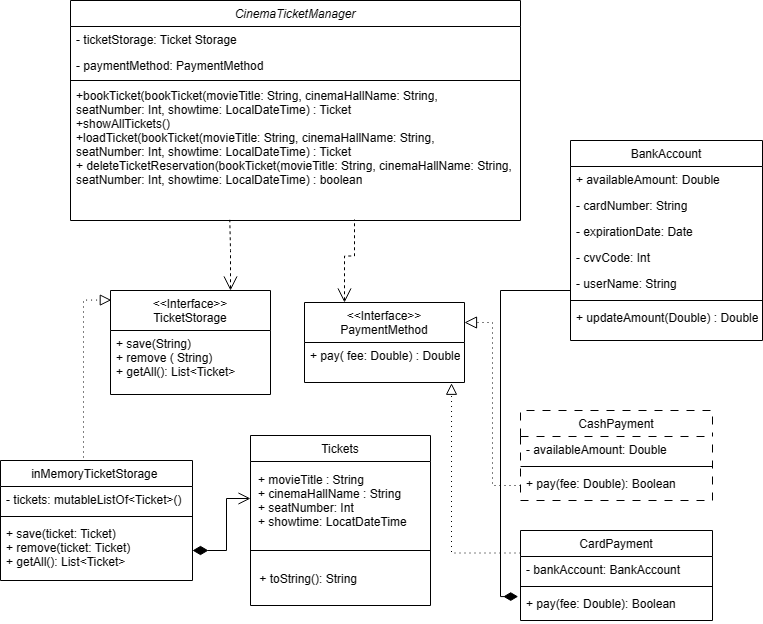

The diagram above was exported from draw.io. Its source (the exported page's mxGraphModel, read from the mxfile embedded in the PNG):
<mxGraphModel dx="1138" dy="637" grid="1" gridSize="10" guides="1" tooltips="1" connect="1" arrows="1" fold="1" page="1" pageScale="1" pageWidth="827" pageHeight="1169" math="0" shadow="0">
  <root>
    <mxCell id="WIyWlLk6GJQsqaUBKTNV-0" />
    <mxCell id="WIyWlLk6GJQsqaUBKTNV-1" parent="WIyWlLk6GJQsqaUBKTNV-0" />
    <mxCell id="zkfFHV4jXpPFQw0GAbJ--0" value="CinemaTicketManager" style="swimlane;fontStyle=2;align=center;verticalAlign=top;childLayout=stackLayout;horizontal=1;startSize=26;horizontalStack=0;resizeParent=1;resizeLast=0;collapsible=1;marginBottom=0;rounded=0;shadow=0;strokeWidth=1;" parent="WIyWlLk6GJQsqaUBKTNV-1" vertex="1">
      <mxGeometry x="100" y="30" width="450" height="220" as="geometry">
        <mxRectangle x="230" y="140" width="160" height="26" as="alternateBounds" />
      </mxGeometry>
    </mxCell>
    <mxCell id="zkfFHV4jXpPFQw0GAbJ--1" value="- ticketStorage: Ticket Storage" style="text;align=left;verticalAlign=top;spacingLeft=4;spacingRight=4;overflow=hidden;rotatable=0;points=[[0,0.5],[1,0.5]];portConstraint=eastwest;" parent="zkfFHV4jXpPFQw0GAbJ--0" vertex="1">
      <mxGeometry y="26" width="450" height="26" as="geometry" />
    </mxCell>
    <mxCell id="zkfFHV4jXpPFQw0GAbJ--2" value="- paymentMethod: PaymentMethod" style="text;align=left;verticalAlign=top;spacingLeft=4;spacingRight=4;overflow=hidden;rotatable=0;points=[[0,0.5],[1,0.5]];portConstraint=eastwest;rounded=0;shadow=0;html=0;" parent="zkfFHV4jXpPFQw0GAbJ--0" vertex="1">
      <mxGeometry y="52" width="450" height="26" as="geometry" />
    </mxCell>
    <mxCell id="zkfFHV4jXpPFQw0GAbJ--4" value="" style="line;html=1;strokeWidth=1;align=left;verticalAlign=middle;spacingTop=-1;spacingLeft=3;spacingRight=3;rotatable=0;labelPosition=right;points=[];portConstraint=eastwest;" parent="zkfFHV4jXpPFQw0GAbJ--0" vertex="1">
      <mxGeometry y="78" width="450" height="4" as="geometry" />
    </mxCell>
    <mxCell id="zkfFHV4jXpPFQw0GAbJ--5" value="+bookTicket(bookTicket(movieTitle: String, cinemaHallName: String,&#10;seatNumber: Int, showtime: LocalDateTime) : Ticket&#10;+showAllTickets()&#10;+loadTicket(bookTicket(movieTitle: String, cinemaHallName: String,&#10;seatNumber: Int, showtime: LocalDateTime) : Ticket&#10;+ deleteTicketReservation(bookTicket(movieTitle: String, cinemaHallName: String,&#10;seatNumber: Int, showtime: LocalDateTime) : boolean" style="text;align=left;verticalAlign=top;spacingLeft=4;spacingRight=4;overflow=hidden;rotatable=0;points=[[0,0.5],[1,0.5]];portConstraint=eastwest;" parent="zkfFHV4jXpPFQw0GAbJ--0" vertex="1">
      <mxGeometry y="82" width="450" height="138" as="geometry" />
    </mxCell>
    <mxCell id="uur9XSWN75rOdXlmwkEr-31" style="edgeStyle=orthogonalEdgeStyle;rounded=0;orthogonalLoop=1;jettySize=auto;html=1;exitX=0.75;exitY=0;exitDx=0;exitDy=0;entryX=0.354;entryY=0.995;entryDx=0;entryDy=0;entryPerimeter=0;startArrow=open;startFill=0;endArrow=none;endFill=0;startSize=12;dashed=1;" edge="1" parent="WIyWlLk6GJQsqaUBKTNV-1" source="zkfFHV4jXpPFQw0GAbJ--6" target="zkfFHV4jXpPFQw0GAbJ--5">
      <mxGeometry relative="1" as="geometry" />
    </mxCell>
    <mxCell id="zkfFHV4jXpPFQw0GAbJ--6" value="&lt;&lt;Interface&gt;&gt;&#10;TicketStorage" style="swimlane;fontStyle=0;align=center;verticalAlign=top;childLayout=stackLayout;horizontal=1;startSize=40;horizontalStack=0;resizeParent=1;resizeLast=0;collapsible=1;marginBottom=0;rounded=0;shadow=0;strokeWidth=1;" parent="WIyWlLk6GJQsqaUBKTNV-1" vertex="1">
      <mxGeometry x="140" y="320" width="160" height="104" as="geometry">
        <mxRectangle x="130" y="380" width="160" height="26" as="alternateBounds" />
      </mxGeometry>
    </mxCell>
    <mxCell id="zkfFHV4jXpPFQw0GAbJ--10" value="+ save(String)&#10;+ remove ( String)&#10;+ getAll(): List&lt;Ticket&gt;" style="text;align=left;verticalAlign=top;spacingLeft=4;spacingRight=4;overflow=hidden;rotatable=0;points=[[0,0.5],[1,0.5]];portConstraint=eastwest;fontStyle=0" parent="zkfFHV4jXpPFQw0GAbJ--6" vertex="1">
      <mxGeometry y="40" width="160" height="64" as="geometry" />
    </mxCell>
    <mxCell id="zkfFHV4jXpPFQw0GAbJ--13" value="Tickets" style="swimlane;fontStyle=0;align=center;verticalAlign=top;childLayout=stackLayout;horizontal=1;startSize=26;horizontalStack=0;resizeParent=1;resizeLast=0;collapsible=1;marginBottom=0;rounded=0;shadow=0;strokeWidth=1;" parent="WIyWlLk6GJQsqaUBKTNV-1" vertex="1">
      <mxGeometry x="280" y="465" width="180" height="170" as="geometry">
        <mxRectangle x="340" y="380" width="170" height="26" as="alternateBounds" />
      </mxGeometry>
    </mxCell>
    <mxCell id="zkfFHV4jXpPFQw0GAbJ--14" value="+ movieTitle : String&#10;+ cinemaHallName : String&#10;+ seatNumber: Int&#10;+ showtime: LocatDateTime" style="text;align=left;verticalAlign=top;spacingLeft=4;spacingRight=4;overflow=hidden;rotatable=0;points=[[0,0.5],[1,0.5]];portConstraint=eastwest;spacingTop=3;spacing=4;" parent="zkfFHV4jXpPFQw0GAbJ--13" vertex="1">
      <mxGeometry y="26" width="180" height="74" as="geometry" />
    </mxCell>
    <mxCell id="zkfFHV4jXpPFQw0GAbJ--15" value="" style="line;html=1;strokeWidth=1;align=left;verticalAlign=middle;spacingTop=-1;spacingLeft=3;spacingRight=3;rotatable=0;labelPosition=right;points=[];portConstraint=eastwest;" parent="zkfFHV4jXpPFQw0GAbJ--13" vertex="1">
      <mxGeometry y="100" width="180" height="30" as="geometry" />
    </mxCell>
    <mxCell id="4sYizUwnEQdXUnw2h0hM-6" value=" + toString(): String&#10;" style="text;align=left;verticalAlign=top;spacingLeft=4;spacingRight=4;overflow=hidden;rotatable=0;points=[[0,0.5],[1,0.5]];portConstraint=eastwest;" parent="zkfFHV4jXpPFQw0GAbJ--13" vertex="1">
      <mxGeometry y="130" width="180" height="20" as="geometry" />
    </mxCell>
    <mxCell id="zkfFHV4jXpPFQw0GAbJ--17" value="BankAccount" style="swimlane;fontStyle=0;align=center;verticalAlign=top;childLayout=stackLayout;horizontal=1;startSize=26;horizontalStack=0;resizeParent=1;resizeLast=0;collapsible=1;marginBottom=0;rounded=0;shadow=0;strokeWidth=1;" parent="WIyWlLk6GJQsqaUBKTNV-1" vertex="1">
      <mxGeometry x="600" y="170" width="192" height="200" as="geometry">
        <mxRectangle x="550" y="140" width="160" height="26" as="alternateBounds" />
      </mxGeometry>
    </mxCell>
    <mxCell id="zkfFHV4jXpPFQw0GAbJ--18" value="+ availableAmount: Double" style="text;align=left;verticalAlign=top;spacingLeft=4;spacingRight=4;overflow=hidden;rotatable=0;points=[[0,0.5],[1,0.5]];portConstraint=eastwest;" parent="zkfFHV4jXpPFQw0GAbJ--17" vertex="1">
      <mxGeometry y="26" width="192" height="26" as="geometry" />
    </mxCell>
    <mxCell id="zkfFHV4jXpPFQw0GAbJ--19" value="- cardNumber: String" style="text;align=left;verticalAlign=top;spacingLeft=4;spacingRight=4;overflow=hidden;rotatable=0;points=[[0,0.5],[1,0.5]];portConstraint=eastwest;rounded=0;shadow=0;html=0;" parent="zkfFHV4jXpPFQw0GAbJ--17" vertex="1">
      <mxGeometry y="52" width="192" height="26" as="geometry" />
    </mxCell>
    <mxCell id="zkfFHV4jXpPFQw0GAbJ--20" value="- expirationDate: Date" style="text;align=left;verticalAlign=top;spacingLeft=4;spacingRight=4;overflow=hidden;rotatable=0;points=[[0,0.5],[1,0.5]];portConstraint=eastwest;rounded=0;shadow=0;html=0;" parent="zkfFHV4jXpPFQw0GAbJ--17" vertex="1">
      <mxGeometry y="78" width="192" height="26" as="geometry" />
    </mxCell>
    <mxCell id="zkfFHV4jXpPFQw0GAbJ--21" value="- cvvCode: Int" style="text;align=left;verticalAlign=top;spacingLeft=4;spacingRight=4;overflow=hidden;rotatable=0;points=[[0,0.5],[1,0.5]];portConstraint=eastwest;rounded=0;shadow=0;html=0;" parent="zkfFHV4jXpPFQw0GAbJ--17" vertex="1">
      <mxGeometry y="104" width="192" height="26" as="geometry" />
    </mxCell>
    <mxCell id="zkfFHV4jXpPFQw0GAbJ--22" value="- userName: String" style="text;align=left;verticalAlign=top;spacingLeft=4;spacingRight=4;overflow=hidden;rotatable=0;points=[[0,0.5],[1,0.5]];portConstraint=eastwest;rounded=0;shadow=0;html=0;" parent="zkfFHV4jXpPFQw0GAbJ--17" vertex="1">
      <mxGeometry y="130" width="192" height="26" as="geometry" />
    </mxCell>
    <mxCell id="zkfFHV4jXpPFQw0GAbJ--23" value="" style="line;html=1;strokeWidth=1;align=left;verticalAlign=middle;spacingTop=-1;spacingLeft=3;spacingRight=3;rotatable=0;labelPosition=right;points=[];portConstraint=eastwest;" parent="zkfFHV4jXpPFQw0GAbJ--17" vertex="1">
      <mxGeometry y="156" width="192" height="8" as="geometry" />
    </mxCell>
    <mxCell id="zkfFHV4jXpPFQw0GAbJ--24" value="+ updateAmount(Double) : Double" style="text;align=left;verticalAlign=top;spacingLeft=4;spacingRight=4;overflow=hidden;rotatable=0;points=[[0,0.5],[1,0.5]];portConstraint=eastwest;" parent="zkfFHV4jXpPFQw0GAbJ--17" vertex="1">
      <mxGeometry y="164" width="192" height="26" as="geometry" />
    </mxCell>
    <mxCell id="uur9XSWN75rOdXlmwkEr-3" value="inMemoryTicketStorage " style="swimlane;fontStyle=0;align=center;verticalAlign=top;childLayout=stackLayout;horizontal=1;startSize=26;horizontalStack=0;resizeParent=1;resizeLast=0;collapsible=1;marginBottom=0;rounded=0;shadow=0;strokeWidth=1;" vertex="1" parent="WIyWlLk6GJQsqaUBKTNV-1">
      <mxGeometry x="30" y="490" width="192" height="120" as="geometry">
        <mxRectangle x="550" y="140" width="160" height="26" as="alternateBounds" />
      </mxGeometry>
    </mxCell>
    <mxCell id="uur9XSWN75rOdXlmwkEr-4" value="- tickets: mutableListOf&lt;Ticket&gt;()" style="text;align=left;verticalAlign=top;spacingLeft=4;spacingRight=4;overflow=hidden;rotatable=0;points=[[0,0.5],[1,0.5]];portConstraint=eastwest;" vertex="1" parent="uur9XSWN75rOdXlmwkEr-3">
      <mxGeometry y="26" width="192" height="26" as="geometry" />
    </mxCell>
    <mxCell id="uur9XSWN75rOdXlmwkEr-9" value="" style="line;html=1;strokeWidth=1;align=left;verticalAlign=middle;spacingTop=-1;spacingLeft=3;spacingRight=3;rotatable=0;labelPosition=right;points=[];portConstraint=eastwest;" vertex="1" parent="uur9XSWN75rOdXlmwkEr-3">
      <mxGeometry y="52" width="192" height="8" as="geometry" />
    </mxCell>
    <mxCell id="uur9XSWN75rOdXlmwkEr-10" value="+ save(ticket: Ticket)&#10;+ remove(ticket: Ticket)&#10;+ getAll(): List&lt;Ticket&gt;" style="text;align=left;verticalAlign=top;spacingLeft=4;spacingRight=4;overflow=hidden;rotatable=0;points=[[0,0.5],[1,0.5]];portConstraint=eastwest;" vertex="1" parent="uur9XSWN75rOdXlmwkEr-3">
      <mxGeometry y="60" width="192" height="60" as="geometry" />
    </mxCell>
    <mxCell id="uur9XSWN75rOdXlmwkEr-11" value="&lt;&lt;Interface&gt;&gt;&#10;PaymentMethod" style="swimlane;fontStyle=0;align=center;verticalAlign=top;childLayout=stackLayout;horizontal=1;startSize=40;horizontalStack=0;resizeParent=1;resizeLast=0;collapsible=1;marginBottom=0;rounded=0;shadow=0;strokeWidth=1;" vertex="1" parent="WIyWlLk6GJQsqaUBKTNV-1">
      <mxGeometry x="334" y="332" width="160" height="80" as="geometry">
        <mxRectangle x="130" y="380" width="160" height="26" as="alternateBounds" />
      </mxGeometry>
    </mxCell>
    <mxCell id="uur9XSWN75rOdXlmwkEr-12" value="+ pay( fee: Double) : Double" style="text;align=left;verticalAlign=top;spacingLeft=4;spacingRight=4;overflow=hidden;rotatable=0;points=[[0,0.5],[1,0.5]];portConstraint=eastwest;fontStyle=0" vertex="1" parent="uur9XSWN75rOdXlmwkEr-11">
      <mxGeometry y="40" width="160" height="40" as="geometry" />
    </mxCell>
    <mxCell id="uur9XSWN75rOdXlmwkEr-13" value="CashPayment" style="swimlane;fontStyle=0;align=center;verticalAlign=top;childLayout=stackLayout;horizontal=1;startSize=26;horizontalStack=0;resizeParent=1;resizeLast=0;collapsible=1;marginBottom=0;rounded=0;shadow=0;strokeWidth=1;dashed=1;dashPattern=8 8;" vertex="1" parent="WIyWlLk6GJQsqaUBKTNV-1">
      <mxGeometry x="550" y="440" width="192" height="90" as="geometry">
        <mxRectangle x="550" y="140" width="160" height="26" as="alternateBounds" />
      </mxGeometry>
    </mxCell>
    <mxCell id="uur9XSWN75rOdXlmwkEr-14" value="- availableAmount: Double" style="text;align=left;verticalAlign=top;spacingLeft=4;spacingRight=4;overflow=hidden;rotatable=0;points=[[0,0.5],[1,0.5]];portConstraint=eastwest;" vertex="1" parent="uur9XSWN75rOdXlmwkEr-13">
      <mxGeometry y="26" width="192" height="26" as="geometry" />
    </mxCell>
    <mxCell id="uur9XSWN75rOdXlmwkEr-15" value="" style="line;html=1;strokeWidth=1;align=left;verticalAlign=middle;spacingTop=-1;spacingLeft=3;spacingRight=3;rotatable=0;labelPosition=right;points=[];portConstraint=eastwest;" vertex="1" parent="uur9XSWN75rOdXlmwkEr-13">
      <mxGeometry y="52" width="192" height="8" as="geometry" />
    </mxCell>
    <mxCell id="uur9XSWN75rOdXlmwkEr-16" value="+ pay(fee: Double): Boolean" style="text;align=left;verticalAlign=top;spacingLeft=4;spacingRight=4;overflow=hidden;rotatable=0;points=[[0,0.5],[1,0.5]];portConstraint=eastwest;" vertex="1" parent="uur9XSWN75rOdXlmwkEr-13">
      <mxGeometry y="60" width="192" height="30" as="geometry" />
    </mxCell>
    <mxCell id="uur9XSWN75rOdXlmwkEr-17" value="CardPayment" style="swimlane;fontStyle=0;align=center;verticalAlign=top;childLayout=stackLayout;horizontal=1;startSize=26;horizontalStack=0;resizeParent=1;resizeLast=0;collapsible=1;marginBottom=0;rounded=0;shadow=0;strokeWidth=1;" vertex="1" parent="WIyWlLk6GJQsqaUBKTNV-1">
      <mxGeometry x="550" y="560" width="192" height="90" as="geometry">
        <mxRectangle x="550" y="140" width="160" height="26" as="alternateBounds" />
      </mxGeometry>
    </mxCell>
    <mxCell id="uur9XSWN75rOdXlmwkEr-18" value="- bankAccount: BankAccount" style="text;align=left;verticalAlign=top;spacingLeft=4;spacingRight=4;overflow=hidden;rotatable=0;points=[[0,0.5],[1,0.5]];portConstraint=eastwest;" vertex="1" parent="uur9XSWN75rOdXlmwkEr-17">
      <mxGeometry y="26" width="192" height="26" as="geometry" />
    </mxCell>
    <mxCell id="uur9XSWN75rOdXlmwkEr-19" value="" style="line;html=1;strokeWidth=1;align=left;verticalAlign=middle;spacingTop=-1;spacingLeft=3;spacingRight=3;rotatable=0;labelPosition=right;points=[];portConstraint=eastwest;" vertex="1" parent="uur9XSWN75rOdXlmwkEr-17">
      <mxGeometry y="52" width="192" height="8" as="geometry" />
    </mxCell>
    <mxCell id="uur9XSWN75rOdXlmwkEr-20" value="+ pay(fee: Double): Boolean" style="text;align=left;verticalAlign=top;spacingLeft=4;spacingRight=4;overflow=hidden;rotatable=0;points=[[0,0.5],[1,0.5]];portConstraint=eastwest;" vertex="1" parent="uur9XSWN75rOdXlmwkEr-17">
      <mxGeometry y="60" width="192" height="30" as="geometry" />
    </mxCell>
    <mxCell id="uur9XSWN75rOdXlmwkEr-21" style="edgeStyle=orthogonalEdgeStyle;rounded=0;orthogonalLoop=1;jettySize=auto;html=1;exitX=0;exitY=0.5;exitDx=0;exitDy=0;entryX=1;entryY=0.25;entryDx=0;entryDy=0;endArrow=block;endFill=0;dashed=1;dashPattern=1 4;strokeWidth=1;endSize=10;" edge="1" parent="WIyWlLk6GJQsqaUBKTNV-1" source="uur9XSWN75rOdXlmwkEr-16" target="uur9XSWN75rOdXlmwkEr-11">
      <mxGeometry relative="1" as="geometry" />
    </mxCell>
    <mxCell id="uur9XSWN75rOdXlmwkEr-22" style="edgeStyle=orthogonalEdgeStyle;rounded=0;orthogonalLoop=1;jettySize=auto;html=1;exitX=0;exitY=0.25;exitDx=0;exitDy=0;entryX=0.919;entryY=1.019;entryDx=0;entryDy=0;endArrow=block;endFill=0;dashed=1;dashPattern=1 4;entryPerimeter=0;strokeWidth=1;targetPerimeterSpacing=9;endSize=9;" edge="1" parent="WIyWlLk6GJQsqaUBKTNV-1" source="uur9XSWN75rOdXlmwkEr-17" target="uur9XSWN75rOdXlmwkEr-12">
      <mxGeometry relative="1" as="geometry">
        <mxPoint x="560" y="525" as="sourcePoint" />
        <mxPoint x="504" y="362" as="targetPoint" />
      </mxGeometry>
    </mxCell>
    <mxCell id="uur9XSWN75rOdXlmwkEr-23" style="edgeStyle=orthogonalEdgeStyle;rounded=0;orthogonalLoop=1;jettySize=auto;html=1;exitX=0;exitY=0.5;exitDx=0;exitDy=0;entryX=0.005;entryY=0.092;entryDx=0;entryDy=0;endArrow=block;endFill=0;dashed=1;dashPattern=1 4;entryPerimeter=0;endSize=9;" edge="1" parent="WIyWlLk6GJQsqaUBKTNV-1" target="zkfFHV4jXpPFQw0GAbJ--6">
      <mxGeometry relative="1" as="geometry">
        <mxPoint x="86" y="490" as="sourcePoint" />
        <mxPoint x="30" y="327" as="targetPoint" />
      </mxGeometry>
    </mxCell>
    <mxCell id="uur9XSWN75rOdXlmwkEr-25" style="edgeStyle=orthogonalEdgeStyle;rounded=0;orthogonalLoop=1;jettySize=auto;html=1;exitX=0;exitY=0.5;exitDx=0;exitDy=0;entryX=1;entryY=0.75;entryDx=0;entryDy=0;endArrow=diamondThin;endFill=1;startArrow=open;startFill=0;endSize=13;startSize=10;" edge="1" parent="WIyWlLk6GJQsqaUBKTNV-1" source="zkfFHV4jXpPFQw0GAbJ--14" target="uur9XSWN75rOdXlmwkEr-3">
      <mxGeometry relative="1" as="geometry" />
    </mxCell>
    <mxCell id="uur9XSWN75rOdXlmwkEr-30" style="edgeStyle=orthogonalEdgeStyle;rounded=0;orthogonalLoop=1;jettySize=auto;html=1;exitX=0;exitY=0.5;exitDx=0;exitDy=0;entryX=-0.012;entryY=0.203;entryDx=0;entryDy=0;endArrow=diamondThin;endFill=1;startArrow=none;startFill=0;entryPerimeter=0;strokeWidth=1;endSize=12;" edge="1" parent="WIyWlLk6GJQsqaUBKTNV-1" target="uur9XSWN75rOdXlmwkEr-20">
      <mxGeometry relative="1" as="geometry">
        <mxPoint x="600" y="320" as="sourcePoint" />
        <mxPoint x="542" y="372" as="targetPoint" />
        <Array as="points">
          <mxPoint x="530" y="320" />
          <mxPoint x="530" y="626" />
        </Array>
      </mxGeometry>
    </mxCell>
    <mxCell id="uur9XSWN75rOdXlmwkEr-32" style="edgeStyle=orthogonalEdgeStyle;rounded=0;orthogonalLoop=1;jettySize=auto;html=1;exitX=0.25;exitY=0;exitDx=0;exitDy=0;entryX=0.354;entryY=0.995;entryDx=0;entryDy=0;entryPerimeter=0;startArrow=open;startFill=0;endArrow=none;endFill=0;startSize=12;dashed=1;" edge="1" parent="WIyWlLk6GJQsqaUBKTNV-1" source="uur9XSWN75rOdXlmwkEr-11">
      <mxGeometry relative="1" as="geometry">
        <mxPoint x="385" y="320" as="sourcePoint" />
        <mxPoint x="384" y="249" as="targetPoint" />
      </mxGeometry>
    </mxCell>
  </root>
</mxGraphModel>